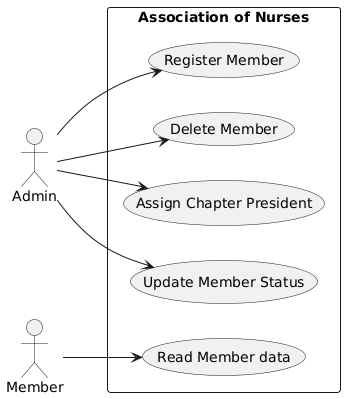

The diagram above was rendered by PlantUML. Its source (embedded in the PNG):
@startuml
left to right direction
skinparam packageStyle rectangle

actor Admin
actor Member


package "Association of Nurses" {
    Admin --> (Register Member)
    Admin --> (Update Member Status)
    Admin --> (Assign Chapter President)
    Member --> (Read Member data)
    Admin -->(Delete Member)
}
@enduml